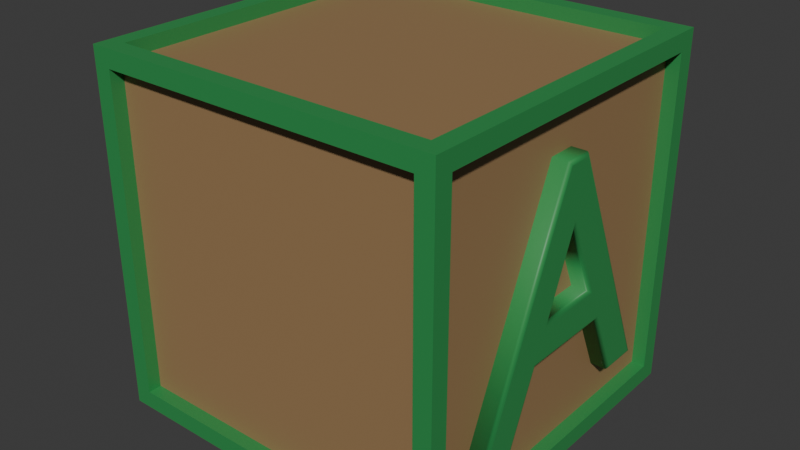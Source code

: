 # Source: LetterBlocksA.blend  (saved by Blender 5.1.30; exported with 4.5.12 LTS)
import bpy
from mathutils import Matrix  # noqa: F401  (used for matrix-valued properties, if any)

bpy.ops.wm.read_factory_settings(use_empty=True)
scene = bpy.context.scene
scene.name = 'Scene'

# ---- collections
col_collection = bpy.data.collections.new('Collection'); scene.collection.children.link(col_collection)

# ---- materials (node trees are filled in below, after node groups)
mat_green = bpy.data.materials.new('Green')
mat_green.alpha_threshold = 0.0
mat_green.use_backface_culling_lightprobe_volume = False
mat_green.roughness = 0.5
mat_green.line_color = (0.0, 0.0, 0.0, 1.0)
mat_woodbrown = bpy.data.materials.new('WoodBrown')

# ---- material node trees
mat_green.use_nodes = True; mat_green.node_tree.nodes.clear()
_N = mat_green.node_tree.nodes; _L = mat_green.node_tree.links
n0 = _N.new('ShaderNodeOutputMaterial'); n0.name = 'Material Output'; n0.location = (200, 100)
n1 = _N.new('ShaderNodeBsdfPrincipled'); n1.name = 'Principled BSDF'; n1.location = (-200, 100)
n1.inputs[0].default_value = (0.03385, 0.2842, 0.0752, 1.0)
_L.new(n1.outputs[0], n0.inputs[0])
n0.is_active_output = True
mat_woodbrown.use_nodes = True; mat_woodbrown.node_tree.nodes.clear()
_N = mat_woodbrown.node_tree.nodes; _L = mat_woodbrown.node_tree.links
n0 = _N.new('ShaderNodeBsdfPrincipled'); n0.name = 'Principled BSDF'; n0.location = (-200, 100)
n0.inputs[0].default_value = (0.3275, 0.2003, 0.09283, 1.0)
n1 = _N.new('ShaderNodeOutputMaterial'); n1.name = 'Material Output'; n1.location = (200, 100)
_L.new(n0.outputs[0], n1.inputs[0])
n1.is_active_output = True

# ---- world
world_world = bpy.data.worlds.new('World'); scene.world = world_world
world_world.use_nodes = True; world_world.node_tree.nodes.clear()
_N = world_world.node_tree.nodes; _L = world_world.node_tree.links
n0 = _N.new('ShaderNodeOutputWorld'); n0.name = 'World Output'; n0.location = (200, 100)
n1 = _N.new('ShaderNodeBackground'); n1.name = 'Background'; n1.location = (-200, 100)
n1.inputs[0].default_value = (0.05088, 0.05088, 0.05088, 1.0)
_L.new(n1.outputs[0], n0.inputs[0])
n0.is_active_output = True
world_world.color = (0.05088, 0.05088, 0.05088)
world_world.sun_shadow_jitter_overblur = 0.0

# ---- meshes
me_cube_001 = bpy.data.meshes.new('Cube.001')
me_cube_001.from_pydata([(-1.0, -1.0, -1.0), (-1.0, -1.0, 1.0), (-1.0, 1.0, -1.0), (-1.0, 1.0, 1.0), (1.0, -1.0, -1.0), (1.0, -1.0, 1.0), (1.0, 1.0, -1.0), (1.0, 1.0, 1.0), (-1.0, -0.8997, -0.8997), (-1.0, -0.8997, 0.8997), (-1.0, 0.8997, 0.8997), (-1.0, 0.8997, -0.8997), (-0.8997, 1.0, -0.8997), (-0.8997, 1.0, 0.8997), (0.8997, 1.0, 0.8997), (0.8997, 1.0, -0.8997), (1.0, 0.8997, -0.8997), (1.0, 0.8997, 0.8997), (1.0, -0.8997, 0.8997), (1.0, -0.8997, -0.8997), (0.8997, -1.0, -0.8997), (0.8997, -1.0, 0.8997), (-0.8997, -1.0, 0.8997), (-0.8997, -1.0, -0.8997), (-0.8997, 0.8997, -1.0), (0.8997, 0.8997, -1.0), (0.8997, -0.8997, -1.0), (-0.8997, -0.8997, -1.0), (0.8997, 0.8997, 1.0), (-0.8997, 0.8997, 1.0), (-0.8997, -0.8997, 1.0), (0.8997, -0.8997, 1.0), (-0.9237, -0.8997, -0.8997), (-0.9237, -0.8997, 0.8997), (-0.9237, 0.8997, -0.8997), (-0.9237, 0.8997, 0.8997), (-0.8997, 0.9237, 0.8997), (-0.8997, 0.9237, -0.8997), (0.8997, 0.9237, -0.8997), (0.8997, 0.9237, 0.8997), (0.9237, 0.8997, 0.8997), (0.9237, 0.8997, -0.8997), (0.9237, -0.8997, -0.8997), (0.9237, -0.8997, 0.8997), (0.8997, -0.9237, 0.8997), (0.8997, -0.9237, -0.8997), (-0.8997, -0.9237, -0.8997), (-0.8997, -0.9237, 0.8997), (0.8997, 0.8997, -0.9237), (-0.8997, 0.8997, -0.9237), (-0.8997, -0.8997, -0.9237), (0.8997, -0.8997, -0.9237), (-0.8997, 0.8997, 0.9237), (0.8997, 0.8997, 0.9237), (0.8997, -0.8997, 0.9237), (-0.8997, -0.8997, 0.9237), (1.022, 0.441, -0.6479), (1.022, 0.2692, -0.2682), (1.022, -0.2786, -0.2682), (1.022, -0.441, -0.6479), (1.022, -0.6299, -0.6479), (1.022, -0.0765, 0.6479), (1.022, 0.05383, 0.6479), (1.022, 0.6299, -0.6479), (1.022, 0.1936, -0.102), (1.022, -0.01417, 0.3645), (1.022, -0.2068, -0.102), (0.833, 0.441, -0.6479), (0.833, 0.2692, -0.2682), (0.833, -0.2786, -0.2682), (0.833, -0.441, -0.6479), (0.833, -0.6299, -0.6479), (0.833, -0.0765, 0.6479), (0.833, 0.05383, 0.6479), (0.833, 0.6299, -0.6479), (0.833, 0.1936, -0.102), (0.833, -0.01417, 0.3645), (0.833, -0.2068, -0.102), (0.833, 0.441, -0.6479), (0.8339, 0.4373, -0.6537), (0.8366, 0.4339, -0.659), (0.8407, 0.4312, -0.6631), (0.846, 0.4294, -0.6658), (0.8518, 0.4288, -0.6667), (1.003, 0.4288, -0.6667), (1.009, 0.4294, -0.6658), (1.014, 0.4312, -0.6631), (1.018, 0.4339, -0.659), (1.021, 0.4373, -0.6537), (1.022, 0.441, -0.6479), (0.833, 0.2692, -0.2682), (0.8339, 0.2654, -0.274), (0.8366, 0.262, -0.2793), (0.8407, 0.2593, -0.2835), (0.846, 0.2576, -0.2862), (0.8518, 0.257, -0.2871), (1.003, 0.257, -0.2871), (1.009, 0.2576, -0.2862), (1.014, 0.2593, -0.2835), (1.018, 0.262, -0.2793), (1.021, 0.2654, -0.274), (1.022, 0.2692, -0.2682), (0.833, -0.2786, -0.2682), (0.8339, -0.2747, -0.274), (0.8366, -0.2713, -0.2793), (0.8407, -0.2685, -0.2835), (0.846, -0.2667, -0.2862), (0.8518, -0.2661, -0.2871), (1.003, -0.2661, -0.2871), (1.009, -0.2667, -0.2862), (1.014, -0.2685, -0.2835), (1.018, -0.2713, -0.2793), (1.021, -0.2747, -0.274), (1.022, -0.2786, -0.2682), (0.833, -0.441, -0.6479), (0.8339, -0.4372, -0.6537), (0.8366, -0.4337, -0.659), (0.8407, -0.4309, -0.6631), (0.846, -0.4292, -0.6658), (0.8518, -0.4286, -0.6667), (1.003, -0.4286, -0.6667), (1.009, -0.4292, -0.6658), (1.014, -0.4309, -0.6631), (1.018, -0.4337, -0.659), (1.021, -0.4372, -0.6537), (1.022, -0.441, -0.6479), (0.833, -0.6299, -0.6479), (0.8339, -0.6387, -0.6537), (0.8366, -0.6467, -0.659), (0.8407, -0.6531, -0.6631), (0.846, -0.6571, -0.6658), (0.8518, -0.6585, -0.6667), (1.003, -0.6585, -0.6667), (1.009, -0.6571, -0.6658), (1.014, -0.6531, -0.6631), (1.018, -0.6467, -0.659), (1.021, -0.6387, -0.6537), (1.022, -0.6299, -0.6479), (0.833, -0.0765, 0.6479), (0.8339, -0.08035, 0.6537), (0.8366, -0.08383, 0.659), (0.8407, -0.08659, 0.6631), (0.846, -0.08836, 0.6658), (0.8518, -0.08897, 0.6667), (1.003, -0.08897, 0.6667), (1.009, -0.08836, 0.6658), (1.014, -0.08659, 0.6631), (1.018, -0.08383, 0.659), (1.021, -0.08035, 0.6537), (1.022, -0.0765, 0.6479), (0.833, 0.05383, 0.6479), (0.8339, 0.05762, 0.6537), (0.8366, 0.06104, 0.659), (0.8407, 0.06376, 0.6631), (0.846, 0.0655, 0.6658), (0.8518, 0.0661, 0.6667), (1.003, 0.0661, 0.6667), (1.009, 0.0655, 0.6658), (1.014, 0.06376, 0.6631), (1.018, 0.06104, 0.659), (1.021, 0.05762, 0.6537), (1.022, 0.05383, 0.6479), (0.833, 0.6299, -0.6479), (0.8339, 0.6389, -0.6537), (0.8366, 0.647, -0.659), (0.8407, 0.6534, -0.6631), (0.846, 0.6576, -0.6658), (0.8518, 0.659, -0.6667), (1.003, 0.659, -0.6667), (1.009, 0.6576, -0.6658), (1.014, 0.6534, -0.6631), (1.018, 0.647, -0.659), (1.021, 0.6389, -0.6537), (1.022, 0.6299, -0.6479), (0.833, 0.1936, -0.102), (0.8339, 0.1846, -0.09616), (0.8366, 0.1765, -0.09089), (0.8407, 0.1701, -0.08671), (0.846, 0.1659, -0.08403), (0.8518, 0.1645, -0.08311), (1.003, 0.1645, -0.08311), (1.009, 0.1659, -0.08403), (1.014, 0.1701, -0.08671), (1.018, 0.1765, -0.09089), (1.021, 0.1846, -0.09616), (1.022, 0.1936, -0.102), (0.833, -0.01417, 0.3645), (0.8339, -0.01396, 0.3497), (0.8366, -0.01378, 0.3364), (0.8407, -0.01364, 0.3258), (0.846, -0.01354, 0.319), (0.8518, -0.01351, 0.3166), (1.003, -0.01351, 0.3166), (1.009, -0.01354, 0.319), (1.014, -0.01364, 0.3258), (1.018, -0.01378, 0.3364), (1.021, -0.01396, 0.3497), (1.022, -0.01417, 0.3645), (0.833, -0.2068, -0.102), (0.8339, -0.1981, -0.09616), (0.8366, -0.1902, -0.09089), (0.8407, -0.184, -0.08671), (0.846, -0.18, -0.08403), (0.8518, -0.1786, -0.08311), (1.003, -0.1786, -0.08311), (1.009, -0.18, -0.08403), (1.014, -0.184, -0.08671), (1.018, -0.1902, -0.09089), (1.021, -0.1981, -0.09616), (1.022, -0.2068, -0.102), (-1.022, 0.441, -0.6479), (-1.022, 0.2692, -0.2682), (-1.022, -0.2786, -0.2682), (-1.022, -0.441, -0.6479), (-1.022, -0.6299, -0.6479), (-1.022, -0.0765, 0.6479), (-1.022, 0.05383, 0.6479), (-1.022, 0.6299, -0.6479), (-1.022, 0.1936, -0.102), (-1.022, -0.01417, 0.3645), (-1.022, -0.2068, -0.102), (-0.833, 0.441, -0.6479), (-0.833, 0.2692, -0.2682), (-0.833, -0.2786, -0.2682), (-0.833, -0.441, -0.6479), (-0.833, -0.6299, -0.6479), (-0.833, -0.0765, 0.6479), (-0.833, 0.05383, 0.6479), (-0.833, 0.6299, -0.6479), (-0.833, 0.1936, -0.102), (-0.833, -0.01417, 0.3645), (-0.833, -0.2068, -0.102), (-0.833, 0.441, -0.6479), (-0.8339, 0.4373, -0.6537), (-0.8366, 0.4339, -0.659), (-0.8407, 0.4312, -0.6631), (-0.846, 0.4294, -0.6658), (-0.8518, 0.4288, -0.6667), (-1.003, 0.4288, -0.6667), (-1.009, 0.4294, -0.6658), (-1.014, 0.4312, -0.6631), (-1.018, 0.4339, -0.659), (-1.021, 0.4373, -0.6537), (-1.022, 0.441, -0.6479), (-0.833, 0.2692, -0.2682), (-0.8339, 0.2654, -0.274), (-0.8366, 0.262, -0.2793), (-0.8407, 0.2593, -0.2835), (-0.846, 0.2576, -0.2862), (-0.8518, 0.257, -0.2871), (-1.003, 0.257, -0.2871), (-1.009, 0.2576, -0.2862), (-1.014, 0.2593, -0.2835), (-1.018, 0.262, -0.2793), (-1.021, 0.2654, -0.274), (-1.022, 0.2692, -0.2682), (-0.833, -0.2786, -0.2682), (-0.8339, -0.2747, -0.274), (-0.8366, -0.2713, -0.2793), (-0.8407, -0.2685, -0.2835), (-0.846, -0.2667, -0.2862), (-0.8518, -0.2661, -0.2871), (-1.003, -0.2661, -0.2871), (-1.009, -0.2667, -0.2862), (-1.014, -0.2685, -0.2835), (-1.018, -0.2713, -0.2793), (-1.021, -0.2747, -0.274), (-1.022, -0.2786, -0.2682), (-0.833, -0.441, -0.6479), (-0.8339, -0.4372, -0.6537), (-0.8366, -0.4337, -0.659), (-0.8407, -0.4309, -0.6631), (-0.846, -0.4292, -0.6658), (-0.8518, -0.4286, -0.6667), (-1.003, -0.4286, -0.6667), (-1.009, -0.4292, -0.6658), (-1.014, -0.4309, -0.6631), (-1.018, -0.4337, -0.659), (-1.021, -0.4372, -0.6537), (-1.022, -0.441, -0.6479), (-0.833, -0.6299, -0.6479), (-0.8339, -0.6387, -0.6537), (-0.8366, -0.6467, -0.659), (-0.8407, -0.6531, -0.6631), (-0.846, -0.6571, -0.6658), (-0.8518, -0.6585, -0.6667), (-1.003, -0.6585, -0.6667), (-1.009, -0.6571, -0.6658), (-1.014, -0.6531, -0.6631), (-1.018, -0.6467, -0.659), (-1.021, -0.6387, -0.6537), (-1.022, -0.6299, -0.6479), (-0.833, -0.0765, 0.6479), (-0.8339, -0.08035, 0.6537), (-0.8366, -0.08383, 0.659), (-0.8407, -0.08659, 0.6631), (-0.846, -0.08836, 0.6658), (-0.8518, -0.08897, 0.6667), (-1.003, -0.08897, 0.6667), (-1.009, -0.08836, 0.6658), (-1.014, -0.08659, 0.6631), (-1.018, -0.08383, 0.659), (-1.021, -0.08035, 0.6537), (-1.022, -0.0765, 0.6479), (-0.833, 0.05383, 0.6479), (-0.8339, 0.05762, 0.6537), (-0.8366, 0.06104, 0.659), (-0.8407, 0.06376, 0.6631), (-0.846, 0.0655, 0.6658), (-0.8518, 0.0661, 0.6667), (-1.003, 0.0661, 0.6667), (-1.009, 0.0655, 0.6658), (-1.014, 0.06376, 0.6631), (-1.018, 0.06104, 0.659), (-1.021, 0.05762, 0.6537), (-1.022, 0.05383, 0.6479), (-0.833, 0.6299, -0.6479), (-0.8339, 0.6389, -0.6537), (-0.8366, 0.647, -0.659), (-0.8407, 0.6534, -0.6631), (-0.846, 0.6576, -0.6658), (-0.8518, 0.659, -0.6667), (-1.003, 0.659, -0.6667), (-1.009, 0.6576, -0.6658), (-1.014, 0.6534, -0.6631), (-1.018, 0.647, -0.659), (-1.021, 0.6389, -0.6537), (-1.022, 0.6299, -0.6479), (-0.833, 0.1936, -0.102), (-0.8339, 0.1846, -0.09616), (-0.8366, 0.1765, -0.09089), (-0.8407, 0.1701, -0.08671), (-0.846, 0.1659, -0.08403), (-0.8518, 0.1645, -0.08311), (-1.003, 0.1645, -0.08311), (-1.009, 0.1659, -0.08403), (-1.014, 0.1701, -0.08671), (-1.018, 0.1765, -0.09089), (-1.021, 0.1846, -0.09616), (-1.022, 0.1936, -0.102), (-0.833, -0.01417, 0.3645), (-0.8339, -0.01396, 0.3497), (-0.8366, -0.01378, 0.3364), (-0.8407, -0.01364, 0.3258), (-0.846, -0.01354, 0.319), (-0.8518, -0.01351, 0.3166), (-1.003, -0.01351, 0.3166), (-1.009, -0.01354, 0.319), (-1.014, -0.01364, 0.3258), (-1.018, -0.01378, 0.3364), (-1.021, -0.01396, 0.3497), (-1.022, -0.01417, 0.3645), (-0.833, -0.2068, -0.102), (-0.8339, -0.1981, -0.09616), (-0.8366, -0.1902, -0.09089), (-0.8407, -0.184, -0.08671), (-0.846, -0.18, -0.08403), (-0.8518, -0.1786, -0.08311), (-1.003, -0.1786, -0.08311), (-1.009, -0.18, -0.08403), (-1.014, -0.184, -0.08671), (-1.018, -0.1902, -0.09089), (-1.021, -0.1981, -0.09616), (-1.022, -0.2068, -0.102)], [], [(13, 14, 39, 36), (24, 25, 48, 49), (19, 16, 41, 42), (9, 10, 35, 33), (20, 21, 44, 45), (15, 12, 37, 38), (0, 1, 9, 8), (1, 3, 10, 9), (3, 2, 11, 10), (2, 0, 8, 11), (2, 3, 13, 12), (3, 7, 14, 13), (7, 6, 15, 14), (6, 2, 12, 15), (6, 7, 17, 16), (7, 5, 18, 17), (5, 4, 19, 18), (4, 6, 16, 19), (4, 5, 21, 20), (5, 1, 22, 21), (1, 0, 23, 22), (0, 4, 20, 23), (2, 6, 25, 24), (6, 4, 26, 25), (4, 0, 27, 26), (0, 2, 24, 27), (7, 3, 29, 28), (3, 1, 30, 29), (1, 5, 31, 30), (5, 7, 28, 31), (32, 33, 35, 34), (37, 36, 39, 38), (41, 40, 43, 42), (45, 44, 47, 46), (49, 48, 51, 50), (53, 52, 55, 54), (23, 20, 45, 46), (28, 29, 52, 53), (10, 11, 34, 35), (17, 18, 43, 40), (27, 24, 49, 50), (14, 15, 38, 39), (21, 22, 47, 44), (31, 28, 53, 54), (18, 19, 42, 43), (25, 26, 51, 48), (22, 23, 46, 47), (29, 30, 55, 52), (26, 27, 50, 51), (30, 31, 54, 55), (8, 9, 33, 32), (12, 13, 36, 37), (11, 8, 32, 34), (16, 17, 40, 41), (60, 59, 58), (58, 66, 60), (66, 61, 60), (62, 65, 64), (57, 56, 63), (57, 63, 64), (62, 64, 63), (57, 64, 58), (66, 58, 64), (61, 66, 65), (65, 62, 61), (71, 69, 70), (69, 71, 77), (77, 71, 72), (73, 75, 76), (68, 74, 67), (68, 75, 74), (73, 74, 75), (68, 69, 75), (77, 75, 69), (72, 76, 77), (76, 72, 73), (79, 91, 90, 78), (80, 92, 91, 79), (81, 93, 92, 80), (82, 94, 93, 81), (83, 95, 94, 82), (84, 96, 95, 83), (85, 97, 96, 84), (86, 98, 97, 85), (87, 99, 98, 86), (88, 100, 99, 87), (89, 101, 100, 88), (91, 103, 102, 90), (92, 104, 103, 91), (93, 105, 104, 92), (94, 106, 105, 93), (95, 107, 106, 94), (96, 108, 107, 95), (97, 109, 108, 96), (98, 110, 109, 97), (99, 111, 110, 98), (100, 112, 111, 99), (101, 113, 112, 100), (103, 115, 114, 102), (104, 116, 115, 103), (105, 117, 116, 104), (106, 118, 117, 105), (107, 119, 118, 106), (108, 120, 119, 107), (109, 121, 120, 108), (110, 122, 121, 109), (111, 123, 122, 110), (112, 124, 123, 111), (113, 125, 124, 112), (115, 127, 126, 114), (116, 128, 127, 115), (117, 129, 128, 116), (118, 130, 129, 117), (119, 131, 130, 118), (120, 132, 131, 119), (121, 133, 132, 120), (122, 134, 133, 121), (123, 135, 134, 122), (124, 136, 135, 123), (125, 137, 136, 124), (127, 139, 138, 126), (128, 140, 139, 127), (129, 141, 140, 128), (130, 142, 141, 129), (131, 143, 142, 130), (132, 144, 143, 131), (133, 145, 144, 132), (134, 146, 145, 133), (135, 147, 146, 134), (136, 148, 147, 135), (137, 149, 148, 136), (139, 151, 150, 138), (140, 152, 151, 139), (141, 153, 152, 140), (142, 154, 153, 141), (143, 155, 154, 142), (144, 156, 155, 143), (145, 157, 156, 144), (146, 158, 157, 145), (147, 159, 158, 146), (148, 160, 159, 147), (149, 161, 160, 148), (151, 163, 162, 150), (152, 164, 163, 151), (153, 165, 164, 152), (154, 166, 165, 153), (155, 167, 166, 154), (156, 168, 167, 155), (157, 169, 168, 156), (158, 170, 169, 157), (159, 171, 170, 158), (160, 172, 171, 159), (161, 173, 172, 160), (163, 79, 78, 162), (164, 80, 79, 163), (165, 81, 80, 164), (166, 82, 81, 165), (167, 83, 82, 166), (168, 84, 83, 167), (169, 85, 84, 168), (170, 86, 85, 169), (171, 87, 86, 170), (172, 88, 87, 171), (173, 89, 88, 172), (175, 187, 186, 174), (176, 188, 187, 175), (177, 189, 188, 176), (178, 190, 189, 177), (179, 191, 190, 178), (180, 192, 191, 179), (181, 193, 192, 180), (182, 194, 193, 181), (183, 195, 194, 182), (184, 196, 195, 183), (185, 197, 196, 184), (187, 199, 198, 186), (188, 200, 199, 187), (189, 201, 200, 188), (190, 202, 201, 189), (191, 203, 202, 190), (192, 204, 203, 191), (193, 205, 204, 192), (194, 206, 205, 193), (195, 207, 206, 194), (196, 208, 207, 195), (197, 209, 208, 196), (199, 175, 174, 198), (200, 176, 175, 199), (201, 177, 176, 200), (202, 178, 177, 201), (203, 179, 178, 202), (204, 180, 179, 203), (205, 181, 180, 204), (206, 182, 181, 205), (207, 183, 182, 206), (208, 184, 183, 207), (209, 185, 184, 208), (214, 212, 213), (212, 214, 220), (220, 214, 215), (216, 218, 219), (211, 217, 210), (211, 218, 217), (216, 217, 218), (211, 212, 218), (220, 218, 212), (215, 219, 220), (219, 215, 216), (225, 224, 223), (223, 231, 225), (231, 226, 225), (227, 230, 229), (222, 221, 228), (222, 228, 229), (227, 229, 228), (222, 229, 223), (231, 223, 229), (226, 231, 230), (230, 227, 226), (233, 232, 244, 245), (234, 233, 245, 246), (235, 234, 246, 247), (236, 235, 247, 248), (237, 236, 248, 249), (238, 237, 249, 250), (239, 238, 250, 251), (240, 239, 251, 252), (241, 240, 252, 253), (242, 241, 253, 254), (243, 242, 254, 255), (245, 244, 256, 257), (246, 245, 257, 258), (247, 246, 258, 259), (248, 247, 259, 260), (249, 248, 260, 261), (250, 249, 261, 262), (251, 250, 262, 263), (252, 251, 263, 264), (253, 252, 264, 265), (254, 253, 265, 266), (255, 254, 266, 267), (257, 256, 268, 269), (258, 257, 269, 270), (259, 258, 270, 271), (260, 259, 271, 272), (261, 260, 272, 273), (262, 261, 273, 274), (263, 262, 274, 275), (264, 263, 275, 276), (265, 264, 276, 277), (266, 265, 277, 278), (267, 266, 278, 279), (269, 268, 280, 281), (270, 269, 281, 282), (271, 270, 282, 283), (272, 271, 283, 284), (273, 272, 284, 285), (274, 273, 285, 286), (275, 274, 286, 287), (276, 275, 287, 288), (277, 276, 288, 289), (278, 277, 289, 290), (279, 278, 290, 291), (281, 280, 292, 293), (282, 281, 293, 294), (283, 282, 294, 295), (284, 283, 295, 296), (285, 284, 296, 297), (286, 285, 297, 298), (287, 286, 298, 299), (288, 287, 299, 300), (289, 288, 300, 301), (290, 289, 301, 302), (291, 290, 302, 303), (293, 292, 304, 305), (294, 293, 305, 306), (295, 294, 306, 307), (296, 295, 307, 308), (297, 296, 308, 309), (298, 297, 309, 310), (299, 298, 310, 311), (300, 299, 311, 312), (301, 300, 312, 313), (302, 301, 313, 314), (303, 302, 314, 315), (305, 304, 316, 317), (306, 305, 317, 318), (307, 306, 318, 319), (308, 307, 319, 320), (309, 308, 320, 321), (310, 309, 321, 322), (311, 310, 322, 323), (312, 311, 323, 324), (313, 312, 324, 325), (314, 313, 325, 326), (315, 314, 326, 327), (317, 316, 232, 233), (318, 317, 233, 234), (319, 318, 234, 235), (320, 319, 235, 236), (321, 320, 236, 237), (322, 321, 237, 238), (323, 322, 238, 239), (324, 323, 239, 240), (325, 324, 240, 241), (326, 325, 241, 242), (327, 326, 242, 243), (329, 328, 340, 341), (330, 329, 341, 342), (331, 330, 342, 343), (332, 331, 343, 344), (333, 332, 344, 345), (334, 333, 345, 346), (335, 334, 346, 347), (336, 335, 347, 348), (337, 336, 348, 349), (338, 337, 349, 350), (339, 338, 350, 351), (341, 340, 352, 353), (342, 341, 353, 354), (343, 342, 354, 355), (344, 343, 355, 356), (345, 344, 356, 357), (346, 345, 357, 358), (347, 346, 358, 359), (348, 347, 359, 360), (349, 348, 360, 361), (350, 349, 361, 362), (351, 350, 362, 363), (353, 352, 328, 329), (354, 353, 329, 330), (355, 354, 330, 331), (356, 355, 331, 332), (357, 356, 332, 333), (358, 357, 333, 334), (359, 358, 334, 335), (360, 359, 335, 336), (361, 360, 336, 337), (362, 361, 337, 338), (363, 362, 338, 339)])
me_cube_001.polygons.foreach_set('use_smooth', [0, 0, 0, 0, 0, 0, 0, 0, 0, 0, 0, 0, 0, 0, 0, 0, 0, 0, 0, 0, 0, 0, 0, 0, 0, 0, 0, 0, 0, 0, 0, 0, 0, 0, 0, 0, 0, 0, 0, 0, 0, 0, 0, 0, 0, 0, 0, 0, 0, 0, 0, 0, 0, 0, 0, 0, 0, 0, 0, 0, 0, 0, 0, 0, 0, 0, 0, 0, 0, 0, 0, 0, 0, 0, 0, 0, 1, 1, 1, 1, 1, 1, 1, 1, 1, 1, 1, 1, 1, 1, 1, 1, 1, 1, 1, 1, 1, 1, 1, 1, 1, 1, 1, 1, 1, 1, 1, 1, 1, 1, 1, 1, 1, 1, 1, 1, 1, 1, 1, 1, 1, 1, 1, 1, 1, 1, 1, 1, 1, 1, 1, 1, 1, 1, 1, 1, 1, 1, 1, 1, 1, 1, 1, 1, 1, 1, 1, 1, 1, 1, 1, 1, 1, 1, 1, 1, 1, 1, 1, 1, 1, 1, 1, 1, 1, 1, 1, 1, 1, 1, 1, 1, 1, 1, 1, 1, 1, 1, 1, 1, 1, 1, 1, 1, 1, 1, 1, 1, 1, 1, 1, 1, 1, 1, 1, 1, 1, 0, 0, 0, 0, 0, 0, 0, 0, 0, 0, 0, 0, 0, 0, 0, 0, 0, 0, 0, 0, 0, 0, 1, 1, 1, 1, 1, 1, 1, 1, 1, 1, 1, 1, 1, 1, 1, 1, 1, 1, 1, 1, 1, 1, 1, 1, 1, 1, 1, 1, 1, 1, 1, 1, 1, 1, 1, 1, 1, 1, 1, 1, 1, 1, 1, 1, 1, 1, 1, 1, 1, 1, 1, 1, 1, 1, 1, 1, 1, 1, 1, 1, 1, 1, 1, 1, 1, 1, 1, 1, 1, 1, 1, 1, 1, 1, 1, 1, 1, 1, 1, 1, 1, 1, 1, 1, 1, 1, 1, 1, 1, 1, 1, 1, 1, 1, 1, 1, 1, 1, 1, 1, 1, 1, 1, 1, 1, 1, 1, 1, 1, 1, 1, 1, 1, 1, 1, 1, 1, 1, 1, 1, 1])
me_cube_001.polygons.foreach_set('material_index', [0, 0, 0, 0, 0, 0, 0, 0, 0, 0, 0, 0, 0, 0, 0, 0, 0, 0, 0, 0, 0, 0, 0, 0, 0, 0, 0, 0, 0, 0, 1, 1, 1, 1, 1, 1, 0, 0, 0, 0, 0, 0, 0, 0, 0, 0, 0, 0, 0, 0, 0, 0, 0, 0, 0, 0, 0, 0, 0, 0, 0, 0, 0, 0, 0, 0, 0, 0, 0, 0, 0, 0, 0, 0, 0, 0, 0, 0, 0, 0, 0, 0, 0, 0, 0, 0, 0, 0, 0, 0, 0, 0, 0, 0, 0, 0, 0, 0, 0, 0, 0, 0, 0, 0, 0, 0, 0, 0, 0, 0, 0, 0, 0, 0, 0, 0, 0, 0, 0, 0, 0, 0, 0, 0, 0, 0, 0, 0, 0, 0, 0, 0, 0, 0, 0, 0, 0, 0, 0, 0, 0, 0, 0, 0, 0, 0, 0, 0, 0, 0, 0, 0, 0, 0, 0, 0, 0, 0, 0, 0, 0, 0, 0, 0, 0, 0, 0, 0, 0, 0, 0, 0, 0, 0, 0, 0, 0, 0, 0, 0, 0, 0, 0, 0, 0, 0, 0, 0, 0, 0, 0, 0, 0, 0, 0, 0, 0, 0, 0, 0, 0, 0, 0, 0, 0, 0, 0, 0, 0, 0, 0, 0, 0, 0, 0, 0, 0, 0, 0, 0, 0, 0, 0, 0, 0, 0, 0, 0, 0, 0, 0, 0, 0, 0, 0, 0, 0, 0, 0, 0, 0, 0, 0, 0, 0, 0, 0, 0, 0, 0, 0, 0, 0, 0, 0, 0, 0, 0, 0, 0, 0, 0, 0, 0, 0, 0, 0, 0, 0, 0, 0, 0, 0, 0, 0, 0, 0, 0, 0, 0, 0, 0, 0, 0, 0, 0, 0, 0, 0, 0, 0, 0, 0, 0, 0, 0, 0, 0, 0, 0, 0, 0, 0, 0, 0, 0, 0, 0, 0, 0, 0, 0, 0, 0, 0, 0, 0, 0, 0, 0, 0, 0, 0, 0, 0, 0, 0, 0, 0, 0, 0, 0, 0, 0, 0, 0, 0, 0, 0, 0])
_uv = me_cube_001.uv_layers.new(name='UVMap')
_uv.uv.foreach_set('vector', [0.6125, 0.2625, 0.6125, 0.4875, 0.6125, 0.4875, 0.6125, 0.2625, 0.1375, 0.5125, 0.3625, 0.5125, 0.3625, 0.5125, 0.1375, 0.5125, 0.3875, 0.7375, 0.3875, 0.5125, 0.3875, 0.5125, 0.3875, 0.7375, 0.6125, 0.01254, 0.6125, 0.2375, 0.6125, 0.2375, 0.6125, 0.01254, 0.3875, 0.7625, 0.6125, 0.7625, 0.6125, 0.7625, 0.3875, 0.7625, 0.3875, 0.4875, 0.3875, 0.2625, 0.3875, 0.2625, 0.3875, 0.4875, 0.375, 0.0, 0.625, 0.0, 0.6125, 0.01254, 0.3875, 0.01254, 0.625, 0.0, 0.625, 0.25, 0.6125, 0.2375, 0.6125, 0.01254, 0.625, 0.25, 0.375, 0.25, 0.3875, 0.2375, 0.6125, 0.2375, 0.375, 0.25, 0.375, 0.0, 0.3875, 0.01254, 0.3875, 0.2375, 0.375, 0.25, 0.625, 0.25, 0.6125, 0.2625, 0.3875, 0.2625, 0.625, 0.25, 0.625, 0.5, 0.6125, 0.4875, 0.6125, 0.2625, 0.625, 0.5, 0.375, 0.5, 0.3875, 0.4875, 0.6125, 0.4875, 0.375, 0.5, 0.375, 0.25, 0.3875, 0.2625, 0.3875, 0.4875, 0.375, 0.5, 0.625, 0.5, 0.6125, 0.5125, 0.3875, 0.5125, 0.625, 0.5, 0.625, 0.75, 0.6125, 0.7375, 0.6125, 0.5125, 0.625, 0.75, 0.375, 0.75, 0.3875, 0.7375, 0.6125, 0.7375, 0.375, 0.75, 0.375, 0.5, 0.3875, 0.5125, 0.3875, 0.7375, 0.375, 0.75, 0.625, 0.75, 0.6125, 0.7625, 0.3875, 0.7625, 0.625, 0.75, 0.625, 1.0, 0.6125, 0.9875, 0.6125, 0.7625, 0.625, 1.0, 0.375, 1.0, 0.3875, 0.9875, 0.6125, 0.9875, 0.375, 1.0, 0.375, 0.75, 0.3875, 0.7625, 0.3875, 0.9875, 0.125, 0.5, 0.375, 0.5, 0.3625, 0.5125, 0.1375, 0.5125, 0.375, 0.5, 0.375, 0.75, 0.3625, 0.7375, 0.3625, 0.5125, 0.375, 0.75, 0.125, 0.75, 0.1375, 0.7375, 0.3625, 0.7375, 0.125, 0.75, 0.125, 0.5, 0.1375, 0.5125, 0.1375, 0.7375, 0.625, 0.5, 0.875, 0.5, 0.8625, 0.5125, 0.6375, 0.5125, 0.875, 0.5, 0.875, 0.75, 0.8625, 0.7375, 0.8625, 0.5125, 0.875, 0.75, 0.625, 0.75, 0.6375, 0.7375, 0.8625, 0.7375, 0.625, 0.75, 0.625, 0.5, 0.6375, 0.5125, 0.6375, 0.7375, 0.3875, 0.01254, 0.6125, 0.01254, 0.6125, 0.2375, 0.3875, 0.2375, 0.3875, 0.2625, 0.6125, 0.2625, 0.6125, 0.4875, 0.3875, 0.4875, 0.3875, 0.5125, 0.6125, 0.5125, 0.6125, 0.7375, 0.3875, 0.7375, 0.3875, 0.7625, 0.6125, 0.7625, 0.6125, 0.9875, 0.3875, 0.9875, 0.1375, 0.5125, 0.3625, 0.5125, 0.3625, 0.7375, 0.1375, 0.7375, 0.6375, 0.5125, 0.8625, 0.5125, 0.8625, 0.7375, 0.6375, 0.7375, 0.3875, 0.9875, 0.3875, 0.7625, 0.3875, 0.7625, 0.3875, 0.9875, 0.6375, 0.5125, 0.8625, 0.5125, 0.8625, 0.5125, 0.6375, 0.5125, 0.6125, 0.2375, 0.3875, 0.2375, 0.3875, 0.2375, 0.6125, 0.2375, 0.6125, 0.5125, 0.6125, 0.7375, 0.6125, 0.7375, 0.6125, 0.5125, 0.1375, 0.7375, 0.1375, 0.5125, 0.1375, 0.5125, 0.1375, 0.7375, 0.6125, 0.4875, 0.3875, 0.4875, 0.3875, 0.4875, 0.6125, 0.4875, 0.6125, 0.7625, 0.6125, 0.9875, 0.6125, 0.9875, 0.6125, 0.7625, 0.6375, 0.7375, 0.6375, 0.5125, 0.6375, 0.5125, 0.6375, 0.7375, 0.6125, 0.7375, 0.3875, 0.7375, 0.3875, 0.7375, 0.6125, 0.7375, 0.3625, 0.5125, 0.3625, 0.7375, 0.3625, 0.7375, 0.3625, 0.5125, 0.6125, 0.9875, 0.3875, 0.9875, 0.3875, 0.9875, 0.6125, 0.9875, 0.8625, 0.5125, 0.8625, 0.7375, 0.8625, 0.7375, 0.8625, 0.5125, 0.3625, 0.7375, 0.1375, 0.7375, 0.1375, 0.7375, 0.3625, 0.7375, 0.8625, 0.7375, 0.6375, 0.7375, 0.6375, 0.7375, 0.8625, 0.7375, 0.3875, 0.01254, 0.6125, 0.01254, 0.6125, 0.01254, 0.3875, 0.01254, 0.3875, 0.2625, 0.6125, 0.2625, 0.6125, 0.2625, 0.3875, 0.2625, 0.3875, 0.2375, 0.3875, 0.01254, 0.3875, 0.01254, 0.3875, 0.2375, 0.3875, 0.5125, 0.6125, 0.5125, 0.6125, 0.5125, 0.3875, 0.5125, 0.4, 0.0, 0.3, 0.0, 0.2, 0.0, 0.2, 0.0, 1.0, 0.0, 0.4, 0.0, 1.0, 0.0, 0.5, 0.0, 0.4, 0.0, 0.6, 0.0, 0.9, 0.0, 0.8, 0.0, 0.1, 0.0, 0.0, 0.0, 0.7, 0.0, 0.1, 0.0, 0.7, 0.0, 0.8, 0.0, 0.6, 0.0, 0.8, 0.0, 0.7, 0.0, 0.1, 0.0, 0.8, 0.0, 0.2, 0.0, 1.0, 0.0, 0.2, 0.0, 0.8, 0.0, 0.5, 0.0, 1.0, 0.0, 0.9, 0.0, 0.9, 0.0, 0.6, 0.0, 0.5, 0.0, 0.4, 0.0, 0.2, 0.0, 0.3, 0.0, 0.2, 0.0, 0.4, 0.0, 1.0, 0.0, 1.0, 0.0, 0.4, 0.0, 0.5, 0.0, 0.6, 0.0, 0.8, 0.0, 0.9, 0.0, 0.1, 0.0, 0.7, 0.0, 0.0, 0.0, 0.1, 0.0, 0.8, 0.0, 0.7, 0.0, 0.6, 0.0, 0.7, 0.0, 0.8, 0.0, 0.1, 0.0, 0.2, 0.0, 0.8, 0.0, 1.0, 0.0, 0.8, 0.0, 0.2, 0.0, 0.5, 0.0, 0.9, 0.0, 1.0, 0.0, 0.9, 0.0, 0.5, 0.0, 0.6, 0.0, 0.0, 0.09091, 0.125, 0.09091, 0.125, 0.0, 0.0, 0.0, 0.0, 0.1818, 0.125, 0.1818, 0.125, 0.09091, 0.0, 0.09091, 0.0, 0.2727, 0.125, 0.2727, 0.125, 0.1818, 0.0, 0.1818, 0.0, 0.3636, 0.125, 0.3636, 0.125, 0.2727, 0.0, 0.2727, 0.0, 0.4545, 0.125, 0.4545, 0.125, 0.3636, 0.0, 0.3636, 0.0, 0.5455, 0.125, 0.5455, 0.125, 0.4545, 0.0, 0.4545, 0.0, 0.6364, 0.125, 0.6364, 0.125, 0.5455, 0.0, 0.5455, 0.0, 0.7273, 0.125, 0.7273, 0.125, 0.6364, 0.0, 0.6364, 0.0, 0.8182, 0.125, 0.8182, 0.125, 0.7273, 0.0, 0.7273, 0.0, 0.9091, 0.125, 0.9091, 0.125, 0.8182, 0.0, 0.8182, 0.0, 1.0, 0.125, 1.0, 0.125, 0.9091, 0.0, 0.9091, 0.125, 0.09091, 0.25, 0.09091, 0.25, 0.0, 0.125, 0.0, 0.125, 0.1818, 0.25, 0.1818, 0.25, 0.09091, 0.125, 0.09091, 0.125, 0.2727, 0.25, 0.2727, 0.25, 0.1818, 0.125, 0.1818, 0.125, 0.3636, 0.25, 0.3636, 0.25, 0.2727, 0.125, 0.2727, 0.125, 0.4545, 0.25, 0.4545, 0.25, 0.3636, 0.125, 0.3636, 0.125, 0.5455, 0.25, 0.5455, 0.25, 0.4545, 0.125, 0.4545, 0.125, 0.6364, 0.25, 0.6364, 0.25, 0.5455, 0.125, 0.5455, 0.125, 0.7273, 0.25, 0.7273, 0.25, 0.6364, 0.125, 0.6364, 0.125, 0.8182, 0.25, 0.8182, 0.25, 0.7273, 0.125, 0.7273, 0.125, 0.9091, 0.25, 0.9091, 0.25, 0.8182, 0.125, 0.8182, 0.125, 1.0, 0.25, 1.0, 0.25, 0.9091, 0.125, 0.9091, 0.25, 0.09091, 0.375, 0.09091, 0.375, 0.0, 0.25, 0.0, 0.25, 0.1818, 0.375, 0.1818, 0.375, 0.09091, 0.25, 0.09091, 0.25, 0.2727, 0.375, 0.2727, 0.375, 0.1818, 0.25, 0.1818, 0.25, 0.3636, 0.375, 0.3636, 0.375, 0.2727, 0.25, 0.2727, 0.25, 0.4545, 0.375, 0.4545, 0.375, 0.3636, 0.25, 0.3636, 0.25, 0.5455, 0.375, 0.5455, 0.375, 0.4545, 0.25, 0.4545, 0.25, 0.6364, 0.375, 0.6364, 0.375, 0.5455, 0.25, 0.5455, 0.25, 0.7273, 0.375, 0.7273, 0.375, 0.6364, 0.25, 0.6364, 0.25, 0.8182, 0.375, 0.8182, 0.375, 0.7273, 0.25, 0.7273, 0.25, 0.9091, 0.375, 0.9091, 0.375, 0.8182, 0.25, 0.8182, 0.25, 1.0, 0.375, 1.0, 0.375, 0.9091, 0.25, 0.9091, 0.375, 0.09091, 0.5, 0.09091, 0.5, 0.0, 0.375, 0.0, 0.375, 0.1818, 0.5, 0.1818, 0.5, 0.09091, 0.375, 0.09091, 0.375, 0.2727, 0.5, 0.2727, 0.5, 0.1818, 0.375, 0.1818, 0.375, 0.3636, 0.5, 0.3636, 0.5, 0.2727, 0.375, 0.2727, 0.375, 0.4545, 0.5, 0.4545, 0.5, 0.3636, 0.375, 0.3636, 0.375, 0.5455, 0.5, 0.5455, 0.5, 0.4545, 0.375, 0.4545, 0.375, 0.6364, 0.5, 0.6364, 0.5, 0.5455, 0.375, 0.5455, 0.375, 0.7273, 0.5, 0.7273, 0.5, 0.6364, 0.375, 0.6364, 0.375, 0.8182, 0.5, 0.8182, 0.5, 0.7273, 0.375, 0.7273, 0.375, 0.9091, 0.5, 0.9091, 0.5, 0.8182, 0.375, 0.8182, 0.375, 1.0, 0.5, 1.0, 0.5, 0.9091, 0.375, 0.9091, 0.5, 0.09091, 0.625, 0.09091, 0.625, 0.0, 0.5, 0.0, 0.5, 0.1818, 0.625, 0.1818, 0.625, 0.09091, 0.5, 0.09091, 0.5, 0.2727, 0.625, 0.2727, 0.625, 0.1818, 0.5, 0.1818, 0.5, 0.3636, 0.625, 0.3636, 0.625, 0.2727, 0.5, 0.2727, 0.5, 0.4545, 0.625, 0.4545, 0.625, 0.3636, 0.5, 0.3636, 0.5, 0.5455, 0.625, 0.5455, 0.625, 0.4545, 0.5, 0.4545, 0.5, 0.6364, 0.625, 0.6364, 0.625, 0.5455, 0.5, 0.5455, 0.5, 0.7273, 0.625, 0.7273, 0.625, 0.6364, 0.5, 0.6364, 0.5, 0.8182, 0.625, 0.8182, 0.625, 0.7273, 0.5, 0.7273, 0.5, 0.9091, 0.625, 0.9091, 0.625, 0.8182, 0.5, 0.8182, 0.5, 1.0, 0.625, 1.0, 0.625, 0.9091, 0.5, 0.9091, 0.625, 0.09091, 0.75, 0.09091, 0.75, 0.0, 0.625, 0.0, 0.625, 0.1818, 0.75, 0.1818, 0.75, 0.09091, 0.625, 0.09091, 0.625, 0.2727, 0.75, 0.2727, 0.75, 0.1818, 0.625, 0.1818, 0.625, 0.3636, 0.75, 0.3636, 0.75, 0.2727, 0.625, 0.2727, 0.625, 0.4545, 0.75, 0.4545, 0.75, 0.3636, 0.625, 0.3636, 0.625, 0.5455, 0.75, 0.5455, 0.75, 0.4545, 0.625, 0.4545, 0.625, 0.6364, 0.75, 0.6364, 0.75, 0.5455, 0.625, 0.5455, 0.625, 0.7273, 0.75, 0.7273, 0.75, 0.6364, 0.625, 0.6364, 0.625, 0.8182, 0.75, 0.8182, 0.75, 0.7273, 0.625, 0.7273, 0.625, 0.9091, 0.75, 0.9091, 0.75, 0.8182, 0.625, 0.8182, 0.625, 1.0, 0.75, 1.0, 0.75, 0.9091, 0.625, 0.9091, 0.75, 0.09091, 0.875, 0.09091, 0.875, 0.0, 0.75, 0.0, 0.75, 0.1818, 0.875, 0.1818, 0.875, 0.09091, 0.75, 0.09091, 0.75, 0.2727, 0.875, 0.2727, 0.875, 0.1818, 0.75, 0.1818, 0.75, 0.3636, 0.875, 0.3636, 0.875, 0.2727, 0.75, 0.2727, 0.75, 0.4545, 0.875, 0.4545, 0.875, 0.3636, 0.75, 0.3636, 0.75, 0.5455, 0.875, 0.5455, 0.875, 0.4545, 0.75, 0.4545, 0.75, 0.6364, 0.875, 0.6364, 0.875, 0.5455, 0.75, 0.5455, 0.75, 0.7273, 0.875, 0.7273, 0.875, 0.6364, 0.75, 0.6364, 0.75, 0.8182, 0.875, 0.8182, 0.875, 0.7273, 0.75, 0.7273, 0.75, 0.9091, 0.875, 0.9091, 0.875, 0.8182, 0.75, 0.8182, 0.75, 1.0, 0.875, 1.0, 0.875, 0.9091, 0.75, 0.9091, 0.875, 0.09091, 1.0, 0.09091, 1.0, 0.0, 0.875, 0.0, 0.875, 0.1818, 1.0, 0.1818, 1.0, 0.09091, 0.875, 0.09091, 0.875, 0.2727, 1.0, 0.2727, 1.0, 0.1818, 0.875, 0.1818, 0.875, 0.3636, 1.0, 0.3636, 1.0, 0.2727, 0.875, 0.2727, 0.875, 0.4545, 1.0, 0.4545, 1.0, 0.3636, 0.875, 0.3636, 0.875, 0.5455, 1.0, 0.5455, 1.0, 0.4545, 0.875, 0.4545, 0.875, 0.6364, 1.0, 0.6364, 1.0, 0.5455, 0.875, 0.5455, 0.875, 0.7273, 1.0, 0.7273, 1.0, 0.6364, 0.875, 0.6364, 0.875, 0.8182, 1.0, 0.8182, 1.0, 0.7273, 0.875, 0.7273, 0.875, 0.9091, 1.0, 0.9091, 1.0, 0.8182, 0.875, 0.8182, 0.875, 1.0, 1.0, 1.0, 1.0, 0.9091, 0.875, 0.9091, 0.0, 0.09091, 0.3333, 0.09091, 0.3333, 0.0, 0.0, 0.0, 0.0, 0.1818, 0.3333, 0.1818, 0.3333, 0.09091, 0.0, 0.09091, 0.0, 0.2727, 0.3333, 0.2727, 0.3333, 0.1818, 0.0, 0.1818, 0.0, 0.3636, 0.3333, 0.3636, 0.3333, 0.2727, 0.0, 0.2727, 0.0, 0.4545, 0.3333, 0.4545, 0.3333, 0.3636, 0.0, 0.3636, 0.0, 0.5455, 0.3333, 0.5455, 0.3333, 0.4545, 0.0, 0.4545, 0.0, 0.6364, 0.3333, 0.6364, 0.3333, 0.5455, 0.0, 0.5455, 0.0, 0.7273, 0.3333, 0.7273, 0.3333, 0.6364, 0.0, 0.6364, 0.0, 0.8182, 0.3333, 0.8182, 0.3333, 0.7273, 0.0, 0.7273, 0.0, 0.9091, 0.3333, 0.9091, 0.3333, 0.8182, 0.0, 0.8182, 0.0, 1.0, 0.3333, 1.0, 0.3333, 0.9091, 0.0, 0.9091, 0.3333, 0.09091, 0.6667, 0.09091, 0.6667, 0.0, 0.3333, 0.0, 0.3333, 0.1818, 0.6667, 0.1818, 0.6667, 0.09091, 0.3333, 0.09091, 0.3333, 0.2727, 0.6667, 0.2727, 0.6667, 0.1818, 0.3333, 0.1818, 0.3333, 0.3636, 0.6667, 0.3636, 0.6667, 0.2727, 0.3333, 0.2727, 0.3333, 0.4545, 0.6667, 0.4545, 0.6667, 0.3636, 0.3333, 0.3636, 0.3333, 0.5455, 0.6667, 0.5455, 0.6667, 0.4545, 0.3333, 0.4545, 0.3333, 0.6364, 0.6667, 0.6364, 0.6667, 0.5455, 0.3333, 0.5455, 0.3333, 0.7273, 0.6667, 0.7273, 0.6667, 0.6364, 0.3333, 0.6364, 0.3333, 0.8182, 0.6667, 0.8182, 0.6667, 0.7273, 0.3333, 0.7273, 0.3333, 0.9091, 0.6667, 0.9091, 0.6667, 0.8182, 0.3333, 0.8182, 0.3333, 1.0, 0.6667, 1.0, 0.6667, 0.9091, 0.3333, 0.9091, 0.6667, 0.09091, 1.0, 0.09091, 1.0, 0.0, 0.6667, 0.0, 0.6667, 0.1818, 1.0, 0.1818, 1.0, 0.09091, 0.6667, 0.09091, 0.6667, 0.2727, 1.0, 0.2727, 1.0, 0.1818, 0.6667, 0.1818, 0.6667, 0.3636, 1.0, 0.3636, 1.0, 0.2727, 0.6667, 0.2727, 0.6667, 0.4545, 1.0, 0.4545, 1.0, 0.3636, 0.6667, 0.3636, 0.6667, 0.5455, 1.0, 0.5455, 1.0, 0.4545, 0.6667, 0.4545, 0.6667, 0.6364, 1.0, 0.6364, 1.0, 0.5455, 0.6667, 0.5455, 0.6667, 0.7273, 1.0, 0.7273, 1.0, 0.6364, 0.6667, 0.6364, 0.6667, 0.8182, 1.0, 0.8182, 1.0, 0.7273, 0.6667, 0.7273, 0.6667, 0.9091, 1.0, 0.9091, 1.0, 0.8182, 0.6667, 0.8182, 0.6667, 1.0, 1.0, 1.0, 1.0, 0.9091, 0.6667, 0.9091, 0.4, 0.0, 0.2, 0.0, 0.3, 0.0, 0.2, 0.0, 0.4, 0.0, 1.0, 0.0, 1.0, 0.0, 0.4, 0.0, 0.5, 0.0, 0.6, 0.0, 0.8, 0.0, 0.9, 0.0, 0.1, 0.0, 0.7, 0.0, 0.0, 0.0, 0.1, 0.0, 0.8, 0.0, 0.7, 0.0, 0.6, 0.0, 0.7, 0.0, 0.8, 0.0, 0.1, 0.0, 0.2, 0.0, 0.8, 0.0, 1.0, 0.0, 0.8, 0.0, 0.2, 0.0, 0.5, 0.0, 0.9, 0.0, 1.0, 0.0, 0.9, 0.0, 0.5, 0.0, 0.6, 0.0, 0.4, 0.0, 0.3, 0.0, 0.2, 0.0, 0.2, 0.0, 1.0, 0.0, 0.4, 0.0, 1.0, 0.0, 0.5, 0.0, 0.4, 0.0, 0.6, 0.0, 0.9, 0.0, 0.8, 0.0, 0.1, 0.0, 0.0, 0.0, 0.7, 0.0, 0.1, 0.0, 0.7, 0.0, 0.8, 0.0, 0.6, 0.0, 0.8, 0.0, 0.7, 0.0, 0.1, 0.0, 0.8, 0.0, 0.2, 0.0, 1.0, 0.0, 0.2, 0.0, 0.8, 0.0, 0.5, 0.0, 1.0, 0.0, 0.9, 0.0, 0.9, 0.0, 0.6, 0.0, 0.5, 0.0, 0.0, 0.09091, 0.0, 0.0, 0.125, 0.0, 0.125, 0.09091, 0.0, 0.1818, 0.0, 0.09091, 0.125, 0.09091, 0.125, 0.1818, 0.0, 0.2727, 0.0, 0.1818, 0.125, 0.1818, 0.125, 0.2727, 0.0, 0.3636, 0.0, 0.2727, 0.125, 0.2727, 0.125, 0.3636, 0.0, 0.4545, 0.0, 0.3636, 0.125, 0.3636, 0.125, 0.4545, 0.0, 0.5455, 0.0, 0.4545, 0.125, 0.4545, 0.125, 0.5455, 0.0, 0.6364, 0.0, 0.5455, 0.125, 0.5455, 0.125, 0.6364, 0.0, 0.7273, 0.0, 0.6364, 0.125, 0.6364, 0.125, 0.7273, 0.0, 0.8182, 0.0, 0.7273, 0.125, 0.7273, 0.125, 0.8182, 0.0, 0.9091, 0.0, 0.8182, 0.125, 0.8182, 0.125, 0.9091, 0.0, 1.0, 0.0, 0.9091, 0.125, 0.9091, 0.125, 1.0, 0.125, 0.09091, 0.125, 0.0, 0.25, 0.0, 0.25, 0.09091, 0.125, 0.1818, 0.125, 0.09091, 0.25, 0.09091, 0.25, 0.1818, 0.125, 0.2727, 0.125, 0.1818, 0.25, 0.1818, 0.25, 0.2727, 0.125, 0.3636, 0.125, 0.2727, 0.25, 0.2727, 0.25, 0.3636, 0.125, 0.4545, 0.125, 0.3636, 0.25, 0.3636, 0.25, 0.4545, 0.125, 0.5455, 0.125, 0.4545, 0.25, 0.4545, 0.25, 0.5455, 0.125, 0.6364, 0.125, 0.5455, 0.25, 0.5455, 0.25, 0.6364, 0.125, 0.7273, 0.125, 0.6364, 0.25, 0.6364, 0.25, 0.7273, 0.125, 0.8182, 0.125, 0.7273, 0.25, 0.7273, 0.25, 0.8182, 0.125, 0.9091, 0.125, 0.8182, 0.25, 0.8182, 0.25, 0.9091, 0.125, 1.0, 0.125, 0.9091, 0.25, 0.9091, 0.25, 1.0, 0.25, 0.09091, 0.25, 0.0, 0.375, 0.0, 0.375, 0.09091, 0.25, 0.1818, 0.25, 0.09091, 0.375, 0.09091, 0.375, 0.1818, 0.25, 0.2727, 0.25, 0.1818, 0.375, 0.1818, 0.375, 0.2727, 0.25, 0.3636, 0.25, 0.2727, 0.375, 0.2727, 0.375, 0.3636, 0.25, 0.4545, 0.25, 0.3636, 0.375, 0.3636, 0.375, 0.4545, 0.25, 0.5455, 0.25, 0.4545, 0.375, 0.4545, 0.375, 0.5455, 0.25, 0.6364, 0.25, 0.5455, 0.375, 0.5455, 0.375, 0.6364, 0.25, 0.7273, 0.25, 0.6364, 0.375, 0.6364, 0.375, 0.7273, 0.25, 0.8182, 0.25, 0.7273, 0.375, 0.7273, 0.375, 0.8182, 0.25, 0.9091, 0.25, 0.8182, 0.375, 0.8182, 0.375, 0.9091, 0.25, 1.0, 0.25, 0.9091, 0.375, 0.9091, 0.375, 1.0, 0.375, 0.09091, 0.375, 0.0, 0.5, 0.0, 0.5, 0.09091, 0.375, 0.1818, 0.375, 0.09091, 0.5, 0.09091, 0.5, 0.1818, 0.375, 0.2727, 0.375, 0.1818, 0.5, 0.1818, 0.5, 0.2727, 0.375, 0.3636, 0.375, 0.2727, 0.5, 0.2727, 0.5, 0.3636, 0.375, 0.4545, 0.375, 0.3636, 0.5, 0.3636, 0.5, 0.4545, 0.375, 0.5455, 0.375, 0.4545, 0.5, 0.4545, 0.5, 0.5455, 0.375, 0.6364, 0.375, 0.5455, 0.5, 0.5455, 0.5, 0.6364, 0.375, 0.7273, 0.375, 0.6364, 0.5, 0.6364, 0.5, 0.7273, 0.375, 0.8182, 0.375, 0.7273, 0.5, 0.7273, 0.5, 0.8182, 0.375, 0.9091, 0.375, 0.8182, 0.5, 0.8182, 0.5, 0.9091, 0.375, 1.0, 0.375, 0.9091, 0.5, 0.9091, 0.5, 1.0, 0.5, 0.09091, 0.5, 0.0, 0.625, 0.0, 0.625, 0.09091, 0.5, 0.1818, 0.5, 0.09091, 0.625, 0.09091, 0.625, 0.1818, 0.5, 0.2727, 0.5, 0.1818, 0.625, 0.1818, 0.625, 0.2727, 0.5, 0.3636, 0.5, 0.2727, 0.625, 0.2727, 0.625, 0.3636, 0.5, 0.4545, 0.5, 0.3636, 0.625, 0.3636, 0.625, 0.4545, 0.5, 0.5455, 0.5, 0.4545, 0.625, 0.4545, 0.625, 0.5455, 0.5, 0.6364, 0.5, 0.5455, 0.625, 0.5455, 0.625, 0.6364, 0.5, 0.7273, 0.5, 0.6364, 0.625, 0.6364, 0.625, 0.7273, 0.5, 0.8182, 0.5, 0.7273, 0.625, 0.7273, 0.625, 0.8182, 0.5, 0.9091, 0.5, 0.8182, 0.625, 0.8182, 0.625, 0.9091, 0.5, 1.0, 0.5, 0.9091, 0.625, 0.9091, 0.625, 1.0, 0.625, 0.09091, 0.625, 0.0, 0.75, 0.0, 0.75, 0.09091, 0.625, 0.1818, 0.625, 0.09091, 0.75, 0.09091, 0.75, 0.1818, 0.625, 0.2727, 0.625, 0.1818, 0.75, 0.1818, 0.75, 0.2727, 0.625, 0.3636, 0.625, 0.2727, 0.75, 0.2727, 0.75, 0.3636, 0.625, 0.4545, 0.625, 0.3636, 0.75, 0.3636, 0.75, 0.4545, 0.625, 0.5455, 0.625, 0.4545, 0.75, 0.4545, 0.75, 0.5455, 0.625, 0.6364, 0.625, 0.5455, 0.75, 0.5455, 0.75, 0.6364, 0.625, 0.7273, 0.625, 0.6364, 0.75, 0.6364, 0.75, 0.7273, 0.625, 0.8182, 0.625, 0.7273, 0.75, 0.7273, 0.75, 0.8182, 0.625, 0.9091, 0.625, 0.8182, 0.75, 0.8182, 0.75, 0.9091, 0.625, 1.0, 0.625, 0.9091, 0.75, 0.9091, 0.75, 1.0, 0.75, 0.09091, 0.75, 0.0, 0.875, 0.0, 0.875, 0.09091, 0.75, 0.1818, 0.75, 0.09091, 0.875, 0.09091, 0.875, 0.1818, 0.75, 0.2727, 0.75, 0.1818, 0.875, 0.1818, 0.875, 0.2727, 0.75, 0.3636, 0.75, 0.2727, 0.875, 0.2727, 0.875, 0.3636, 0.75, 0.4545, 0.75, 0.3636, 0.875, 0.3636, 0.875, 0.4545, 0.75, 0.5455, 0.75, 0.4545, 0.875, 0.4545, 0.875, 0.5455, 0.75, 0.6364, 0.75, 0.5455, 0.875, 0.5455, 0.875, 0.6364, 0.75, 0.7273, 0.75, 0.6364, 0.875, 0.6364, 0.875, 0.7273, 0.75, 0.8182, 0.75, 0.7273, 0.875, 0.7273, 0.875, 0.8182, 0.75, 0.9091, 0.75, 0.8182, 0.875, 0.8182, 0.875, 0.9091, 0.75, 1.0, 0.75, 0.9091, 0.875, 0.9091, 0.875, 1.0, 0.875, 0.09091, 0.875, 0.0, 1.0, 0.0, 1.0, 0.09091, 0.875, 0.1818, 0.875, 0.09091, 1.0, 0.09091, 1.0, 0.1818, 0.875, 0.2727, 0.875, 0.1818, 1.0, 0.1818, 1.0, 0.2727, 0.875, 0.3636, 0.875, 0.2727, 1.0, 0.2727, 1.0, 0.3636, 0.875, 0.4545, 0.875, 0.3636, 1.0, 0.3636, 1.0, 0.4545, 0.875, 0.5455, 0.875, 0.4545, 1.0, 0.4545, 1.0, 0.5455, 0.875, 0.6364, 0.875, 0.5455, 1.0, 0.5455, 1.0, 0.6364, 0.875, 0.7273, 0.875, 0.6364, 1.0, 0.6364, 1.0, 0.7273, 0.875, 0.8182, 0.875, 0.7273, 1.0, 0.7273, 1.0, 0.8182, 0.875, 0.9091, 0.875, 0.8182, 1.0, 0.8182, 1.0, 0.9091, 0.875, 1.0, 0.875, 0.9091, 1.0, 0.9091, 1.0, 1.0, 0.0, 0.09091, 0.0, 0.0, 0.3333, 0.0, 0.3333, 0.09091, 0.0, 0.1818, 0.0, 0.09091, 0.3333, 0.09091, 0.3333, 0.1818, 0.0, 0.2727, 0.0, 0.1818, 0.3333, 0.1818, 0.3333, 0.2727, 0.0, 0.3636, 0.0, 0.2727, 0.3333, 0.2727, 0.3333, 0.3636, 0.0, 0.4545, 0.0, 0.3636, 0.3333, 0.3636, 0.3333, 0.4545, 0.0, 0.5455, 0.0, 0.4545, 0.3333, 0.4545, 0.3333, 0.5455, 0.0, 0.6364, 0.0, 0.5455, 0.3333, 0.5455, 0.3333, 0.6364, 0.0, 0.7273, 0.0, 0.6364, 0.3333, 0.6364, 0.3333, 0.7273, 0.0, 0.8182, 0.0, 0.7273, 0.3333, 0.7273, 0.3333, 0.8182, 0.0, 0.9091, 0.0, 0.8182, 0.3333, 0.8182, 0.3333, 0.9091, 0.0, 1.0, 0.0, 0.9091, 0.3333, 0.9091, 0.3333, 1.0, 0.3333, 0.09091, 0.3333, 0.0, 0.6667, 0.0, 0.6667, 0.09091, 0.3333, 0.1818, 0.3333, 0.09091, 0.6667, 0.09091, 0.6667, 0.1818, 0.3333, 0.2727, 0.3333, 0.1818, 0.6667, 0.1818, 0.6667, 0.2727, 0.3333, 0.3636, 0.3333, 0.2727, 0.6667, 0.2727, 0.6667, 0.3636, 0.3333, 0.4545, 0.3333, 0.3636, 0.6667, 0.3636, 0.6667, 0.4545, 0.3333, 0.5455, 0.3333, 0.4545, 0.6667, 0.4545, 0.6667, 0.5455, 0.3333, 0.6364, 0.3333, 0.5455, 0.6667, 0.5455, 0.6667, 0.6364, 0.3333, 0.7273, 0.3333, 0.6364, 0.6667, 0.6364, 0.6667, 0.7273, 0.3333, 0.8182, 0.3333, 0.7273, 0.6667, 0.7273, 0.6667, 0.8182, 0.3333, 0.9091, 0.3333, 0.8182, 0.6667, 0.8182, 0.6667, 0.9091, 0.3333, 1.0, 0.3333, 0.9091, 0.6667, 0.9091, 0.6667, 1.0, 0.6667, 0.09091, 0.6667, 0.0, 1.0, 0.0, 1.0, 0.09091, 0.6667, 0.1818, 0.6667, 0.09091, 1.0, 0.09091, 1.0, 0.1818, 0.6667, 0.2727, 0.6667, 0.1818, 1.0, 0.1818, 1.0, 0.2727, 0.6667, 0.3636, 0.6667, 0.2727, 1.0, 0.2727, 1.0, 0.3636, 0.6667, 0.4545, 0.6667, 0.3636, 1.0, 0.3636, 1.0, 0.4545, 0.6667, 0.5455, 0.6667, 0.4545, 1.0, 0.4545, 1.0, 0.5455, 0.6667, 0.6364, 0.6667, 0.5455, 1.0, 0.5455, 1.0, 0.6364, 0.6667, 0.7273, 0.6667, 0.6364, 1.0, 0.6364, 1.0, 0.7273, 0.6667, 0.8182, 0.6667, 0.7273, 1.0, 0.7273, 1.0, 0.8182, 0.6667, 0.9091, 0.6667, 0.8182, 1.0, 0.8182, 1.0, 0.9091, 0.6667, 1.0, 0.6667, 0.9091, 1.0, 0.9091, 1.0, 1.0])
me_cube_001.materials.append(mat_green)
me_cube_001.materials.append(mat_woodbrown)
me_cube_001.update()

# ---- objects
ob_awoodblock = bpy.data.objects.new('AWoodBlock', me_cube_001)

# ---- transforms, parenting, visibility, modifiers, constraints
ob_awoodblock.location = (0.0, 0.0, 0.0)
ob_awoodblock.scale = (2.249, 2.249, 2.249)

# ---- collection membership
col_collection.objects.link(ob_awoodblock)

# ---- scene / render settings (as saved in the file)
scene.frame_start = 1; scene.frame_end = 250; scene.frame_set(1)
scene.render.engine = 'BLENDER_EEVEE_NEXT'
scene.render.bake_bias = 0.0
scene.render.bake_samples = 0
scene.cycles.sampling_pattern = 'TABULATED_SOBOL'
scene.eevee.use_volume_custom_range = False
bpy.context.view_layer.update()

# ---- added for rendering (the .blend has no active camera and no usable light): camera, sun
cam_auto = bpy.data.cameras.new('AutoCamera')
cam_auto.lens = 50.0
cam_auto.sensor_width = 36.0
cam_auto.clip_end = 1000.0
ob_auto_camera = bpy.data.objects.new('AutoCamera', cam_auto)
scene.collection.objects.link(ob_auto_camera)
ob_auto_camera.location = (7.26065, -8.71278, 5.80852)
ob_auto_camera.rotation_euler = (1.09748, -7.21219e-08, 0.694738)
scene.camera = ob_auto_camera
light_auto_sun = bpy.data.lights.new('AutoSun', 'SUN')
light_auto_sun.energy = 3.0
light_auto_sun.angle = 0.0523599
ob_auto_sun = bpy.data.objects.new('AutoSun', light_auto_sun)
scene.collection.objects.link(ob_auto_sun)
ob_auto_sun.rotation_euler = (0.872665, 0.174533, 0.523599)
bpy.context.view_layer.update()
